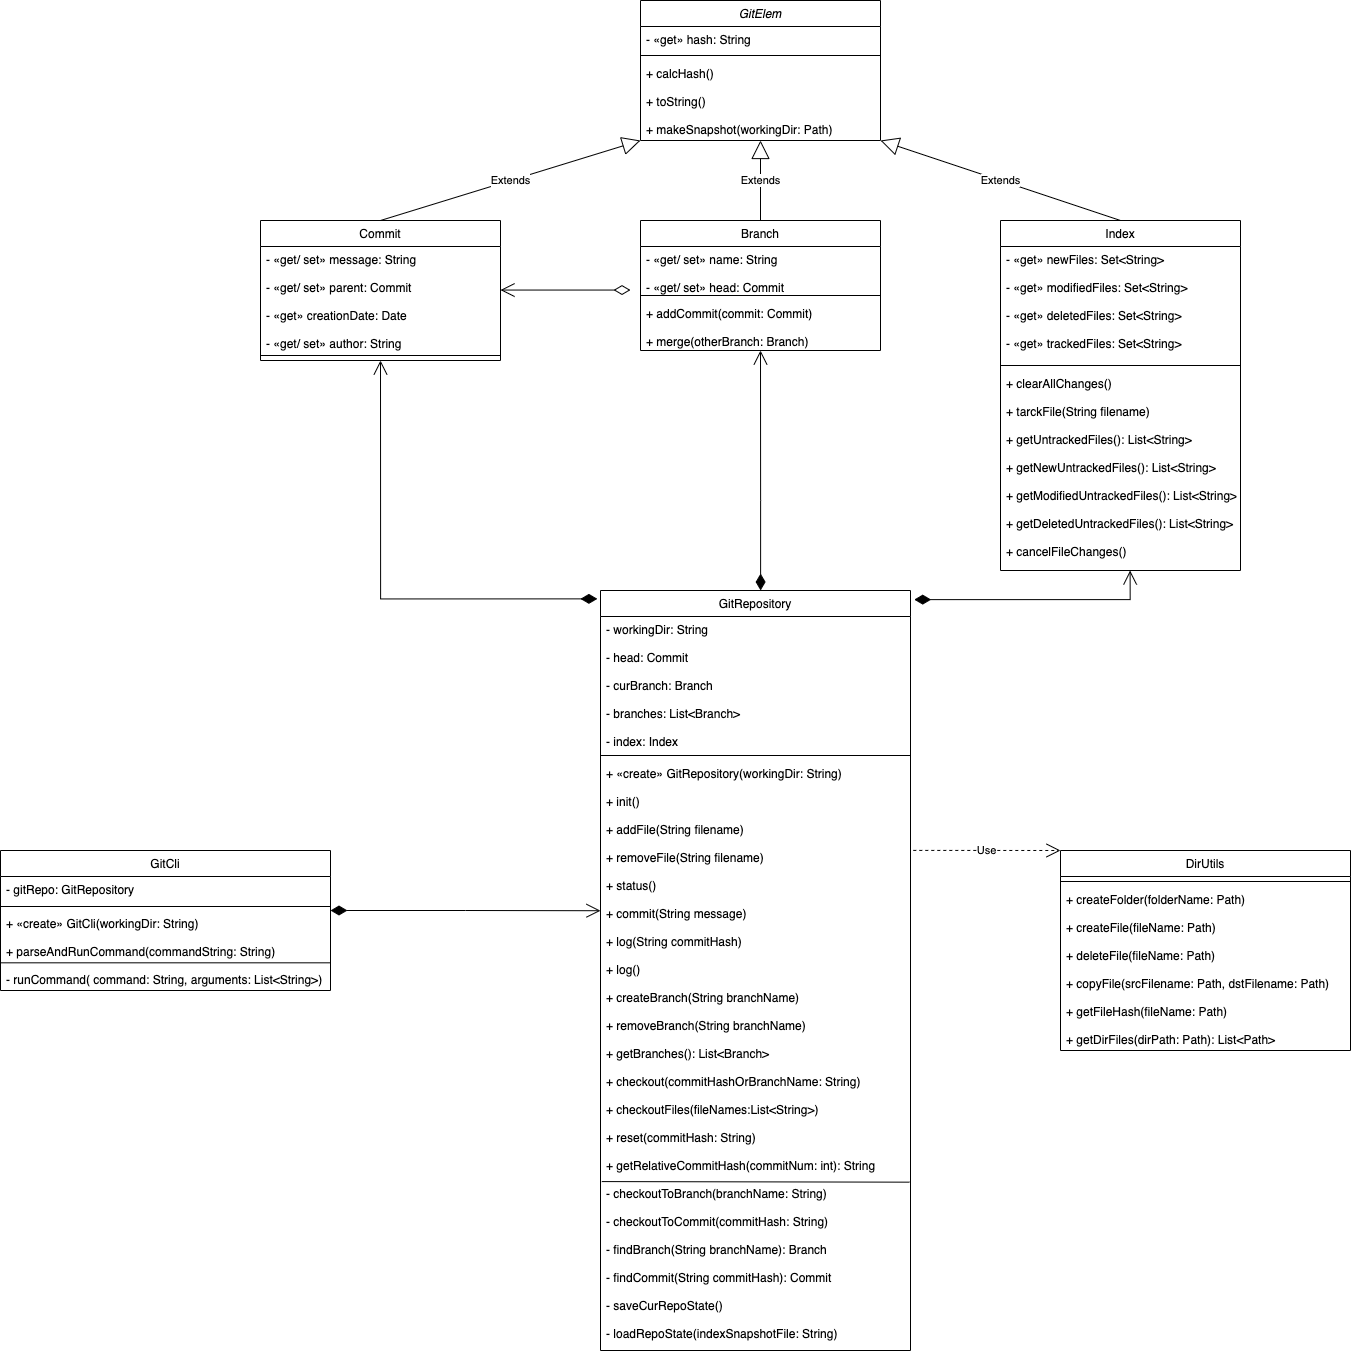

The diagram above was exported from draw.io. Its source (the exported page's mxGraphModel, read from the mxfile embedded in the PNG):
<mxGraphModel dx="2607" dy="1038" grid="1" gridSize="10" guides="1" tooltips="1" connect="1" arrows="1" fold="1" page="1" pageScale="1" pageWidth="827" pageHeight="1169" math="0" shadow="0">
  <root>
    <mxCell id="WIyWlLk6GJQsqaUBKTNV-0" />
    <mxCell id="WIyWlLk6GJQsqaUBKTNV-1" parent="WIyWlLk6GJQsqaUBKTNV-0" />
    <mxCell id="jrguzDaWgDWdIls4pPmY-7" value="GitCli" style="swimlane;fontStyle=0;align=center;verticalAlign=top;childLayout=stackLayout;horizontal=1;startSize=26;horizontalStack=0;resizeParent=1;resizeLast=0;collapsible=1;marginBottom=0;rounded=0;shadow=0;strokeWidth=1;" vertex="1" parent="WIyWlLk6GJQsqaUBKTNV-1">
      <mxGeometry x="-210" y="1530" width="330" height="140" as="geometry">
        <mxRectangle x="130" y="380" width="160" height="26" as="alternateBounds" />
      </mxGeometry>
    </mxCell>
    <mxCell id="jrguzDaWgDWdIls4pPmY-8" value="- gitRepo: GitRepository" style="text;align=left;verticalAlign=top;spacingLeft=4;spacingRight=4;overflow=hidden;rotatable=0;points=[[0,0.5],[1,0.5]];portConstraint=eastwest;" vertex="1" parent="jrguzDaWgDWdIls4pPmY-7">
      <mxGeometry y="26" width="330" height="26" as="geometry" />
    </mxCell>
    <mxCell id="jrguzDaWgDWdIls4pPmY-10" value="" style="line;html=1;strokeWidth=1;align=left;verticalAlign=middle;spacingTop=-1;spacingLeft=3;spacingRight=3;rotatable=0;labelPosition=right;points=[];portConstraint=eastwest;" vertex="1" parent="jrguzDaWgDWdIls4pPmY-7">
      <mxGeometry y="52" width="330" height="8" as="geometry" />
    </mxCell>
    <mxCell id="jrguzDaWgDWdIls4pPmY-11" value="+ «create» GitCli(workingDir: String)&#10;&#10;+ parseAndRunCommand(commandString: String)&#10;&#10;- runCommand( command: String, arguments: List&lt;String&gt;)" style="text;align=left;verticalAlign=top;spacingLeft=4;spacingRight=4;overflow=hidden;rotatable=0;points=[[0,0.5],[1,0.5]];portConstraint=eastwest;fontStyle=0" vertex="1" parent="jrguzDaWgDWdIls4pPmY-7">
      <mxGeometry y="60" width="330" height="80" as="geometry" />
    </mxCell>
    <mxCell id="jrguzDaWgDWdIls4pPmY-56" value="" style="endArrow=none;html=1;rounded=0;entryX=1;entryY=0.654;entryDx=0;entryDy=0;entryPerimeter=0;exitX=0;exitY=0.654;exitDx=0;exitDy=0;exitPerimeter=0;" edge="1" parent="jrguzDaWgDWdIls4pPmY-7" source="jrguzDaWgDWdIls4pPmY-11" target="jrguzDaWgDWdIls4pPmY-11">
      <mxGeometry width="50" height="50" relative="1" as="geometry">
        <mxPoint x="180" y="180" as="sourcePoint" />
        <mxPoint x="230" y="130" as="targetPoint" />
      </mxGeometry>
    </mxCell>
    <mxCell id="jrguzDaWgDWdIls4pPmY-13" value="Branch" style="swimlane;fontStyle=0;align=center;verticalAlign=top;childLayout=stackLayout;horizontal=1;startSize=26;horizontalStack=0;resizeParent=1;resizeLast=0;collapsible=1;marginBottom=0;rounded=0;shadow=0;strokeWidth=1;" vertex="1" parent="WIyWlLk6GJQsqaUBKTNV-1">
      <mxGeometry x="430" y="900" width="240" height="130" as="geometry">
        <mxRectangle x="130" y="380" width="160" height="26" as="alternateBounds" />
      </mxGeometry>
    </mxCell>
    <mxCell id="jrguzDaWgDWdIls4pPmY-14" value="- «get/ set» name: String&#10;&#10;- «get/ set» head: Commit" style="text;align=left;verticalAlign=top;spacingLeft=4;spacingRight=4;overflow=hidden;rotatable=0;points=[[0,0.5],[1,0.5]];portConstraint=eastwest;" vertex="1" parent="jrguzDaWgDWdIls4pPmY-13">
      <mxGeometry y="26" width="240" height="44" as="geometry" />
    </mxCell>
    <mxCell id="jrguzDaWgDWdIls4pPmY-15" value="" style="line;html=1;strokeWidth=1;align=left;verticalAlign=middle;spacingTop=-1;spacingLeft=3;spacingRight=3;rotatable=0;labelPosition=right;points=[];portConstraint=eastwest;" vertex="1" parent="jrguzDaWgDWdIls4pPmY-13">
      <mxGeometry y="70" width="240" height="10" as="geometry" />
    </mxCell>
    <mxCell id="jrguzDaWgDWdIls4pPmY-16" value="+ addCommit(commit: Commit)&#10;&#10;+ merge(otherBranch: Branch)" style="text;align=left;verticalAlign=top;spacingLeft=4;spacingRight=4;overflow=hidden;rotatable=0;points=[[0,0.5],[1,0.5]];portConstraint=eastwest;fontStyle=0" vertex="1" parent="jrguzDaWgDWdIls4pPmY-13">
      <mxGeometry y="80" width="240" height="50" as="geometry" />
    </mxCell>
    <mxCell id="jrguzDaWgDWdIls4pPmY-19" value="Commit" style="swimlane;fontStyle=0;align=center;verticalAlign=top;childLayout=stackLayout;horizontal=1;startSize=26;horizontalStack=0;resizeParent=1;resizeLast=0;collapsible=1;marginBottom=0;rounded=0;shadow=0;strokeWidth=1;" vertex="1" parent="WIyWlLk6GJQsqaUBKTNV-1">
      <mxGeometry x="50" y="900" width="240" height="140" as="geometry">
        <mxRectangle x="130" y="380" width="160" height="26" as="alternateBounds" />
      </mxGeometry>
    </mxCell>
    <mxCell id="jrguzDaWgDWdIls4pPmY-20" value="- «get/ set» message: String&#10;&#10;- «get/ set» parent: Commit&#10;&#10;- «get» creationDate: Date&#10;&#10;- «get/ set» author: String" style="text;align=left;verticalAlign=top;spacingLeft=4;spacingRight=4;overflow=hidden;rotatable=0;points=[[0,0.5],[1,0.5]];portConstraint=eastwest;horizontal=1;spacingBottom=0;" vertex="1" parent="jrguzDaWgDWdIls4pPmY-19">
      <mxGeometry y="26" width="240" height="104" as="geometry" />
    </mxCell>
    <mxCell id="jrguzDaWgDWdIls4pPmY-21" value="" style="line;html=1;strokeWidth=1;align=left;verticalAlign=middle;spacingTop=-1;spacingLeft=3;spacingRight=3;rotatable=0;labelPosition=right;points=[];portConstraint=eastwest;" vertex="1" parent="jrguzDaWgDWdIls4pPmY-19">
      <mxGeometry y="130" width="240" height="10" as="geometry" />
    </mxCell>
    <mxCell id="jrguzDaWgDWdIls4pPmY-23" value="Index" style="swimlane;fontStyle=0;align=center;verticalAlign=top;childLayout=stackLayout;horizontal=1;startSize=26;horizontalStack=0;resizeParent=1;resizeLast=0;collapsible=1;marginBottom=0;rounded=0;shadow=0;strokeWidth=1;" vertex="1" parent="WIyWlLk6GJQsqaUBKTNV-1">
      <mxGeometry x="790" y="900" width="240" height="350" as="geometry">
        <mxRectangle x="130" y="380" width="160" height="26" as="alternateBounds" />
      </mxGeometry>
    </mxCell>
    <mxCell id="jrguzDaWgDWdIls4pPmY-24" value="- «get» newFiles: Set&lt;String&gt;&#10;&#10;- «get» modifiedFiles: Set&lt;String&gt;&#10;&#10;- «get» deletedFiles: Set&lt;String&gt;&#10;&#10;- «get» trackedFiles: Set&lt;String&gt;" style="text;align=left;verticalAlign=top;spacingLeft=4;spacingRight=4;overflow=hidden;rotatable=0;points=[[0,0.5],[1,0.5]];portConstraint=eastwest;" vertex="1" parent="jrguzDaWgDWdIls4pPmY-23">
      <mxGeometry y="26" width="240" height="114" as="geometry" />
    </mxCell>
    <mxCell id="jrguzDaWgDWdIls4pPmY-25" value="" style="line;html=1;strokeWidth=1;align=left;verticalAlign=middle;spacingTop=-1;spacingLeft=3;spacingRight=3;rotatable=0;labelPosition=right;points=[];portConstraint=eastwest;" vertex="1" parent="jrguzDaWgDWdIls4pPmY-23">
      <mxGeometry y="140" width="240" height="10" as="geometry" />
    </mxCell>
    <mxCell id="jrguzDaWgDWdIls4pPmY-26" value="+ clearAllChanges()&#10;&#10;+ tarckFile(String filename)&#10;&#10;+ getUntrackedFiles(): List&lt;String&gt;&#10;&#10;+ getNewUntrackedFiles(): List&lt;String&gt;&#10;&#10;+ getModifiedUntrackedFiles(): List&lt;String&gt;&#10;&#10;+ getDeletedUntrackedFiles(): List&lt;String&gt;&#10;&#10;+ cancelFileChanges()" style="text;align=left;verticalAlign=top;spacingLeft=4;spacingRight=4;overflow=hidden;rotatable=0;points=[[0,0.5],[1,0.5]];portConstraint=eastwest;fontStyle=0" vertex="1" parent="jrguzDaWgDWdIls4pPmY-23">
      <mxGeometry y="150" width="240" height="200" as="geometry" />
    </mxCell>
    <mxCell id="jrguzDaWgDWdIls4pPmY-27" value="GitElem" style="swimlane;fontStyle=2;align=center;verticalAlign=top;childLayout=stackLayout;horizontal=1;startSize=26;horizontalStack=0;resizeParent=1;resizeLast=0;collapsible=1;marginBottom=0;rounded=0;shadow=0;strokeWidth=1;" vertex="1" parent="WIyWlLk6GJQsqaUBKTNV-1">
      <mxGeometry x="430" y="680" width="240" height="140" as="geometry">
        <mxRectangle x="130" y="380" width="160" height="26" as="alternateBounds" />
      </mxGeometry>
    </mxCell>
    <mxCell id="jrguzDaWgDWdIls4pPmY-28" value="- «get» hash: String" style="text;align=left;verticalAlign=top;spacingLeft=4;spacingRight=4;overflow=hidden;rotatable=0;points=[[0,0.5],[1,0.5]];portConstraint=eastwest;" vertex="1" parent="jrguzDaWgDWdIls4pPmY-27">
      <mxGeometry y="26" width="240" height="24" as="geometry" />
    </mxCell>
    <mxCell id="jrguzDaWgDWdIls4pPmY-29" value="" style="line;html=1;strokeWidth=1;align=left;verticalAlign=middle;spacingTop=-1;spacingLeft=3;spacingRight=3;rotatable=0;labelPosition=right;points=[];portConstraint=eastwest;" vertex="1" parent="jrguzDaWgDWdIls4pPmY-27">
      <mxGeometry y="50" width="240" height="10" as="geometry" />
    </mxCell>
    <mxCell id="jrguzDaWgDWdIls4pPmY-30" value="+ calcHash()&#10;&#10;+ toString()&#10;&#10;+ makeSnapshot(workingDir: Path)" style="text;align=left;verticalAlign=top;spacingLeft=4;spacingRight=4;overflow=hidden;rotatable=0;points=[[0,0.5],[1,0.5]];portConstraint=eastwest;fontStyle=0;spacingBottom=-1;" vertex="1" parent="jrguzDaWgDWdIls4pPmY-27">
      <mxGeometry y="60" width="240" height="80" as="geometry" />
    </mxCell>
    <mxCell id="jrguzDaWgDWdIls4pPmY-31" value="GitRepository" style="swimlane;fontStyle=0;align=center;verticalAlign=top;childLayout=stackLayout;horizontal=1;startSize=26;horizontalStack=0;resizeParent=1;resizeLast=0;collapsible=1;marginBottom=0;rounded=0;shadow=0;strokeWidth=1;" vertex="1" parent="WIyWlLk6GJQsqaUBKTNV-1">
      <mxGeometry x="390" y="1270" width="310" height="760" as="geometry">
        <mxRectangle x="130" y="380" width="160" height="26" as="alternateBounds" />
      </mxGeometry>
    </mxCell>
    <mxCell id="jrguzDaWgDWdIls4pPmY-32" value="- workingDir: String&#10;&#10;- head: Commit&#10;&#10;- curBranch: Branch&#10;&#10;- branches: List&lt;Branch&gt;&#10;&#10;- index: Index" style="text;align=left;verticalAlign=top;spacingLeft=4;spacingRight=4;overflow=hidden;rotatable=0;points=[[0,0.5],[1,0.5]];portConstraint=eastwest;" vertex="1" parent="jrguzDaWgDWdIls4pPmY-31">
      <mxGeometry y="26" width="310" height="134" as="geometry" />
    </mxCell>
    <mxCell id="jrguzDaWgDWdIls4pPmY-33" value="" style="line;html=1;strokeWidth=1;align=left;verticalAlign=middle;spacingTop=-1;spacingLeft=3;spacingRight=3;rotatable=0;labelPosition=right;points=[];portConstraint=eastwest;" vertex="1" parent="jrguzDaWgDWdIls4pPmY-31">
      <mxGeometry y="160" width="310" height="10" as="geometry" />
    </mxCell>
    <mxCell id="jrguzDaWgDWdIls4pPmY-34" value="+ «create» GitRepository(workingDir: String)&#10;&#10;+ init()&#10;&#10;+ addFile(String filename)&#10;&#10;+ removeFile(String filename)&#10;&#10;+ status()&#10;&#10;+ commit(String message)&#10;&#10;+ log(String commitHash)&#10;&#10;+ log()&#10;&#10;+ createBranch(String branchName)&#10;&#10;+ removeBranch(String branchName)&#10;&#10;+ getBranches(): List&lt;Branch&gt;&#10;&#10;+ checkout(commitHashOrBranchName: String)&#10;&#10;+ checkoutFiles(fileNames:List&lt;String&gt;)&#10;&#10;+ reset(commitHash: String)&#10;&#10;+ getRelativeCommitHash(commitNum: int): String&#10;&#10;- checkoutToBranch(branchName: String)&#10;&#10;- checkoutToCommit(commitHash: String)&#10;&#10;- findBranch(String branchName): Branch&#10;&#10;- findCommit(String commitHash): Commit&#10;&#10;- saveCurRepoState()&#10;&#10;- loadRepoState(indexSnapshotFile: String)&#10;" style="text;align=left;verticalAlign=top;spacingLeft=4;spacingRight=4;overflow=hidden;rotatable=0;points=[[0,0.5],[1,0.5]];portConstraint=eastwest;fontStyle=0" vertex="1" parent="jrguzDaWgDWdIls4pPmY-31">
      <mxGeometry y="170" width="310" height="580" as="geometry" />
    </mxCell>
    <mxCell id="jrguzDaWgDWdIls4pPmY-36" value="" style="endArrow=none;html=1;rounded=0;exitX=0.004;exitY=0.726;exitDx=0;exitDy=0;exitPerimeter=0;entryX=0.997;entryY=0.727;entryDx=0;entryDy=0;entryPerimeter=0;" edge="1" parent="jrguzDaWgDWdIls4pPmY-31" source="jrguzDaWgDWdIls4pPmY-34" target="jrguzDaWgDWdIls4pPmY-34">
      <mxGeometry width="50" height="50" relative="1" as="geometry">
        <mxPoint x="110" y="680" as="sourcePoint" />
        <mxPoint x="160" y="630" as="targetPoint" />
      </mxGeometry>
    </mxCell>
    <mxCell id="jrguzDaWgDWdIls4pPmY-37" value="DirUtils" style="swimlane;fontStyle=0;align=center;verticalAlign=top;childLayout=stackLayout;horizontal=1;startSize=26;horizontalStack=0;resizeParent=1;resizeLast=0;collapsible=1;marginBottom=0;rounded=0;shadow=0;strokeWidth=1;" vertex="1" parent="WIyWlLk6GJQsqaUBKTNV-1">
      <mxGeometry x="850" y="1530" width="290" height="200" as="geometry">
        <mxRectangle x="130" y="380" width="160" height="26" as="alternateBounds" />
      </mxGeometry>
    </mxCell>
    <mxCell id="jrguzDaWgDWdIls4pPmY-39" value="" style="line;html=1;strokeWidth=1;align=left;verticalAlign=middle;spacingTop=-1;spacingLeft=3;spacingRight=3;rotatable=0;labelPosition=right;points=[];portConstraint=eastwest;" vertex="1" parent="jrguzDaWgDWdIls4pPmY-37">
      <mxGeometry y="26" width="290" height="10" as="geometry" />
    </mxCell>
    <mxCell id="jrguzDaWgDWdIls4pPmY-40" value="+ createFolder(folderName: Path)&#10;&#10;+ createFile(fileName: Path)&#10;&#10;+ deleteFile(fileName: Path)&#10;&#10;+ copyFile(srcFilename: Path, dstFilename: Path)&#10;&#10;+ getFileHash(fileName: Path)&#10;&#10;+ getDirFiles(dirPath: Path): List&lt;Path&gt;" style="text;align=left;verticalAlign=top;spacingLeft=4;spacingRight=4;overflow=hidden;rotatable=0;points=[[0,0.5],[1,0.5]];portConstraint=eastwest;fontStyle=0;spacingBottom=-1;" vertex="1" parent="jrguzDaWgDWdIls4pPmY-37">
      <mxGeometry y="36" width="290" height="164" as="geometry" />
    </mxCell>
    <mxCell id="jrguzDaWgDWdIls4pPmY-43" value="Extends" style="endArrow=block;endSize=16;endFill=0;html=1;rounded=0;exitX=0.5;exitY=0;exitDx=0;exitDy=0;" edge="1" parent="WIyWlLk6GJQsqaUBKTNV-1" source="jrguzDaWgDWdIls4pPmY-19">
      <mxGeometry width="160" relative="1" as="geometry">
        <mxPoint x="420" y="890" as="sourcePoint" />
        <mxPoint x="430" y="820" as="targetPoint" />
      </mxGeometry>
    </mxCell>
    <mxCell id="jrguzDaWgDWdIls4pPmY-44" value="Extends" style="endArrow=block;endSize=16;endFill=0;html=1;rounded=0;exitX=0.5;exitY=0;exitDx=0;exitDy=0;" edge="1" parent="WIyWlLk6GJQsqaUBKTNV-1" source="jrguzDaWgDWdIls4pPmY-13">
      <mxGeometry width="160" relative="1" as="geometry">
        <mxPoint x="420" y="890" as="sourcePoint" />
        <mxPoint x="550" y="820" as="targetPoint" />
      </mxGeometry>
    </mxCell>
    <mxCell id="jrguzDaWgDWdIls4pPmY-45" value="Extends" style="endArrow=block;endSize=16;endFill=0;html=1;rounded=0;exitX=0.5;exitY=0;exitDx=0;exitDy=0;" edge="1" parent="WIyWlLk6GJQsqaUBKTNV-1" source="jrguzDaWgDWdIls4pPmY-23">
      <mxGeometry width="160" relative="1" as="geometry">
        <mxPoint x="680" y="890" as="sourcePoint" />
        <mxPoint x="670" y="820" as="targetPoint" />
      </mxGeometry>
    </mxCell>
    <mxCell id="jrguzDaWgDWdIls4pPmY-48" value="" style="endArrow=open;html=1;endSize=12;startArrow=diamondThin;startSize=14;startFill=0;edgeStyle=orthogonalEdgeStyle;align=left;verticalAlign=bottom;rounded=0;" edge="1" parent="WIyWlLk6GJQsqaUBKTNV-1">
      <mxGeometry x="-1" y="3" relative="1" as="geometry">
        <mxPoint x="420" y="969.55" as="sourcePoint" />
        <mxPoint x="290" y="969.55" as="targetPoint" />
        <mxPoint as="offset" />
      </mxGeometry>
    </mxCell>
    <mxCell id="jrguzDaWgDWdIls4pPmY-50" value="" style="endArrow=open;html=1;endSize=12;startArrow=diamondThin;startSize=14;startFill=1;edgeStyle=orthogonalEdgeStyle;align=left;verticalAlign=bottom;rounded=0;entryX=0.5;entryY=1;entryDx=0;entryDy=0;exitX=-0.01;exitY=0.011;exitDx=0;exitDy=0;exitPerimeter=0;" edge="1" parent="WIyWlLk6GJQsqaUBKTNV-1" source="jrguzDaWgDWdIls4pPmY-31" target="jrguzDaWgDWdIls4pPmY-19">
      <mxGeometry x="-1" y="3" relative="1" as="geometry">
        <mxPoint x="366" y="1278" as="sourcePoint" />
        <mxPoint x="310" y="1190" as="targetPoint" />
      </mxGeometry>
    </mxCell>
    <mxCell id="jrguzDaWgDWdIls4pPmY-52" value="" style="endArrow=open;html=1;endSize=12;startArrow=diamondThin;startSize=14;startFill=1;edgeStyle=orthogonalEdgeStyle;align=left;verticalAlign=bottom;rounded=0;" edge="1" parent="WIyWlLk6GJQsqaUBKTNV-1" source="jrguzDaWgDWdIls4pPmY-31">
      <mxGeometry x="-1" y="3" relative="1" as="geometry">
        <mxPoint x="370" y="1130" as="sourcePoint" />
        <mxPoint x="550" y="1030" as="targetPoint" />
        <Array as="points">
          <mxPoint x="550" y="1180" />
          <mxPoint x="550" y="1180" />
        </Array>
      </mxGeometry>
    </mxCell>
    <mxCell id="jrguzDaWgDWdIls4pPmY-53" value="" style="endArrow=open;html=1;endSize=12;startArrow=diamondThin;startSize=14;startFill=1;edgeStyle=orthogonalEdgeStyle;align=left;verticalAlign=bottom;rounded=0;exitX=1.012;exitY=0.012;exitDx=0;exitDy=0;exitPerimeter=0;entryX=0.54;entryY=1;entryDx=0;entryDy=0;entryPerimeter=0;" edge="1" parent="WIyWlLk6GJQsqaUBKTNV-1" source="jrguzDaWgDWdIls4pPmY-31" target="jrguzDaWgDWdIls4pPmY-26">
      <mxGeometry x="-1" y="3" relative="1" as="geometry">
        <mxPoint x="800" y="1350" as="sourcePoint" />
        <mxPoint x="920" y="1280" as="targetPoint" />
        <Array as="points">
          <mxPoint x="920" y="1279" />
        </Array>
      </mxGeometry>
    </mxCell>
    <mxCell id="jrguzDaWgDWdIls4pPmY-54" value="Use" style="endArrow=open;endSize=12;dashed=1;html=1;rounded=0;entryX=0;entryY=0;entryDx=0;entryDy=0;exitX=1.009;exitY=0.155;exitDx=0;exitDy=0;exitPerimeter=0;" edge="1" parent="WIyWlLk6GJQsqaUBKTNV-1" source="jrguzDaWgDWdIls4pPmY-34" target="jrguzDaWgDWdIls4pPmY-37">
      <mxGeometry width="160" relative="1" as="geometry">
        <mxPoint x="780" y="1790" as="sourcePoint" />
        <mxPoint x="960" y="1790" as="targetPoint" />
      </mxGeometry>
    </mxCell>
    <mxCell id="jrguzDaWgDWdIls4pPmY-57" value="" style="endArrow=open;html=1;endSize=12;startArrow=diamondThin;startSize=14;startFill=1;edgeStyle=orthogonalEdgeStyle;align=left;verticalAlign=bottom;rounded=0;entryX=0;entryY=0.259;entryDx=0;entryDy=0;entryPerimeter=0;" edge="1" parent="WIyWlLk6GJQsqaUBKTNV-1" target="jrguzDaWgDWdIls4pPmY-34">
      <mxGeometry x="-1" y="3" relative="1" as="geometry">
        <mxPoint x="120" y="1590" as="sourcePoint" />
        <mxPoint x="350" y="1590" as="targetPoint" />
        <Array as="points" />
      </mxGeometry>
    </mxCell>
  </root>
</mxGraphModel>